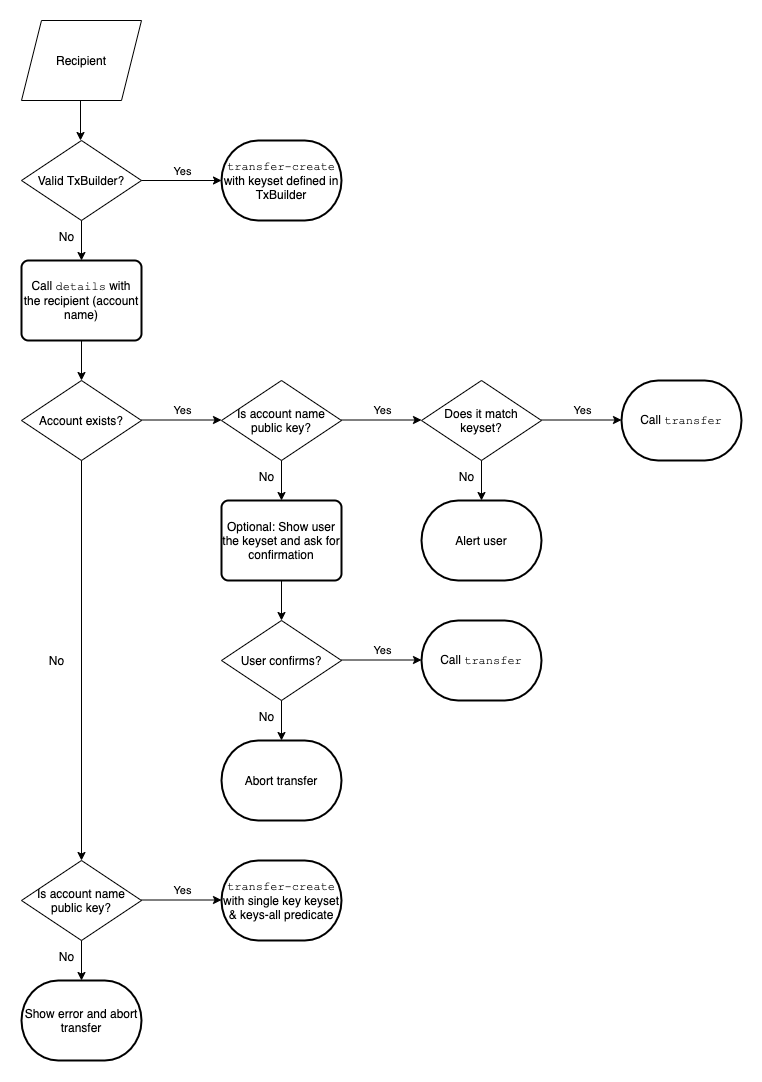

The diagram above was exported from draw.io. Its source (the exported page's mxGraphModel, read from the mxfile embedded in the PNG):
<mxGraphModel dx="1067" dy="1007" grid="1" gridSize="10" guides="1" tooltips="1" connect="1" arrows="1" fold="1" page="1" pageScale="1" pageWidth="850" pageHeight="1100" background="#ffffff" math="0" shadow="0">
  <root>
    <mxCell id="0" />
    <mxCell id="1" parent="0" />
    <mxCell id="E9HA55Fa-lSiwfMTM2-3-1" value="Recipient" style="shape=parallelogram;perimeter=parallelogramPerimeter;whiteSpace=wrap;html=1;fixedSize=1;" parent="1" vertex="1">
      <mxGeometry x="80" y="40" width="120" height="80" as="geometry" />
    </mxCell>
    <mxCell id="E9HA55Fa-lSiwfMTM2-3-17" style="edgeStyle=orthogonalEdgeStyle;rounded=0;orthogonalLoop=1;jettySize=auto;html=1;exitX=0.5;exitY=1;exitDx=0;exitDy=0;" parent="1" source="E9HA55Fa-lSiwfMTM2-3-2" edge="1">
      <mxGeometry relative="1" as="geometry">
        <mxPoint x="140" y="280" as="targetPoint" />
      </mxGeometry>
    </mxCell>
    <mxCell id="E9HA55Fa-lSiwfMTM2-3-2" value="Valid TxBuilder?" style="rhombus;whiteSpace=wrap;html=1;" parent="1" vertex="1">
      <mxGeometry x="80" y="160" width="120" height="80" as="geometry" />
    </mxCell>
    <mxCell id="E9HA55Fa-lSiwfMTM2-3-7" value="&lt;font face=&quot;Courier New&quot;&gt;transfer-create&lt;/font&gt; with keyset defined in TxBuilder" style="strokeWidth=2;html=1;shape=mxgraph.flowchart.terminator;whiteSpace=wrap;" parent="1" vertex="1">
      <mxGeometry x="280" y="160" width="120" height="80" as="geometry" />
    </mxCell>
    <mxCell id="E9HA55Fa-lSiwfMTM2-3-8" value="" style="endArrow=classic;html=1;exitX=1;exitY=0.5;exitDx=0;exitDy=0;entryX=0;entryY=0.5;entryDx=0;entryDy=0;entryPerimeter=0;" parent="1" source="E9HA55Fa-lSiwfMTM2-3-2" target="E9HA55Fa-lSiwfMTM2-3-7" edge="1">
      <mxGeometry width="50" height="50" relative="1" as="geometry">
        <mxPoint x="400" y="520" as="sourcePoint" />
        <mxPoint x="450" y="470" as="targetPoint" />
      </mxGeometry>
    </mxCell>
    <mxCell id="E9HA55Fa-lSiwfMTM2-3-9" value="Yes" style="edgeLabel;html=1;align=center;verticalAlign=middle;resizable=0;points=[];" parent="E9HA55Fa-lSiwfMTM2-3-8" vertex="1" connectable="0">
      <mxGeometry x="-0.4" y="-1" relative="1" as="geometry">
        <mxPoint x="16" y="-11" as="offset" />
      </mxGeometry>
    </mxCell>
    <mxCell id="E9HA55Fa-lSiwfMTM2-3-12" value="Call&amp;nbsp;&lt;font face=&quot;Courier New&quot;&gt;transfer&lt;/font&gt;" style="strokeWidth=2;html=1;shape=mxgraph.flowchart.terminator;whiteSpace=wrap;" parent="1" vertex="1">
      <mxGeometry x="680" y="400" width="120" height="80" as="geometry" />
    </mxCell>
    <mxCell id="E9HA55Fa-lSiwfMTM2-3-13" value="Call &lt;font face=&quot;Courier New&quot;&gt;details&lt;/font&gt; with the recipient (account name)" style="rounded=1;whiteSpace=wrap;html=1;absoluteArcSize=1;arcSize=14;strokeWidth=2;" parent="1" vertex="1">
      <mxGeometry x="80" y="280" width="120" height="80" as="geometry" />
    </mxCell>
    <mxCell id="E9HA55Fa-lSiwfMTM2-3-18" value="No" style="text;html=1;align=center;verticalAlign=middle;resizable=0;points=[];autosize=1;" parent="1" vertex="1">
      <mxGeometry x="110" y="246" width="30" height="20" as="geometry" />
    </mxCell>
    <mxCell id="E9HA55Fa-lSiwfMTM2-3-20" value="Account exists?" style="rhombus;whiteSpace=wrap;html=1;" parent="1" vertex="1">
      <mxGeometry x="80" y="400" width="120" height="80" as="geometry" />
    </mxCell>
    <mxCell id="E9HA55Fa-lSiwfMTM2-3-23" value="" style="endArrow=classic;html=1;exitX=1;exitY=0.5;exitDx=0;exitDy=0;entryX=0;entryY=0.5;entryDx=0;entryDy=0;entryPerimeter=0;" parent="1" edge="1">
      <mxGeometry width="50" height="50" relative="1" as="geometry">
        <mxPoint x="200" y="439.5" as="sourcePoint" />
        <mxPoint x="280" y="439.5" as="targetPoint" />
      </mxGeometry>
    </mxCell>
    <mxCell id="E9HA55Fa-lSiwfMTM2-3-24" value="Yes" style="edgeLabel;html=1;align=center;verticalAlign=middle;resizable=0;points=[];" parent="E9HA55Fa-lSiwfMTM2-3-23" vertex="1" connectable="0">
      <mxGeometry x="-0.4" y="-1" relative="1" as="geometry">
        <mxPoint x="16" y="-11" as="offset" />
      </mxGeometry>
    </mxCell>
    <mxCell id="E9HA55Fa-lSiwfMTM2-3-25" value="Is account name public key?" style="rhombus;whiteSpace=wrap;html=1;" parent="1" vertex="1">
      <mxGeometry x="280" y="400" width="120" height="80" as="geometry" />
    </mxCell>
    <mxCell id="E9HA55Fa-lSiwfMTM2-3-26" value="" style="endArrow=classic;html=1;exitX=1;exitY=0.5;exitDx=0;exitDy=0;entryX=0;entryY=0.5;entryDx=0;entryDy=0;entryPerimeter=0;" parent="1" edge="1">
      <mxGeometry width="50" height="50" relative="1" as="geometry">
        <mxPoint x="600" y="439.5" as="sourcePoint" />
        <mxPoint x="680" y="439.5" as="targetPoint" />
      </mxGeometry>
    </mxCell>
    <mxCell id="E9HA55Fa-lSiwfMTM2-3-27" value="Yes" style="edgeLabel;html=1;align=center;verticalAlign=middle;resizable=0;points=[];" parent="E9HA55Fa-lSiwfMTM2-3-26" vertex="1" connectable="0">
      <mxGeometry x="-0.4" y="-1" relative="1" as="geometry">
        <mxPoint x="16" y="-11" as="offset" />
      </mxGeometry>
    </mxCell>
    <mxCell id="E9HA55Fa-lSiwfMTM2-3-28" style="edgeStyle=orthogonalEdgeStyle;rounded=0;orthogonalLoop=1;jettySize=auto;html=1;exitX=0.5;exitY=1;exitDx=0;exitDy=0;entryX=0.5;entryY=0;entryDx=0;entryDy=0;" parent="1" edge="1">
      <mxGeometry relative="1" as="geometry">
        <mxPoint x="140" y="360" as="sourcePoint" />
        <mxPoint x="140" y="400" as="targetPoint" />
      </mxGeometry>
    </mxCell>
    <mxCell id="E9HA55Fa-lSiwfMTM2-3-30" style="edgeStyle=orthogonalEdgeStyle;rounded=0;orthogonalLoop=1;jettySize=auto;html=1;exitX=0.5;exitY=1;exitDx=0;exitDy=0;entryX=0.5;entryY=0;entryDx=0;entryDy=0;" parent="1" target="E9HA55Fa-lSiwfMTM2-3-57" edge="1">
      <mxGeometry relative="1" as="geometry">
        <mxPoint x="140" y="480" as="sourcePoint" />
        <mxPoint x="140" y="520" as="targetPoint" />
      </mxGeometry>
    </mxCell>
    <mxCell id="E9HA55Fa-lSiwfMTM2-3-31" value="No" style="text;html=1;align=center;verticalAlign=middle;resizable=0;points=[];autosize=1;" parent="1" vertex="1">
      <mxGeometry x="100" y="670" width="30" height="20" as="geometry" />
    </mxCell>
    <mxCell id="E9HA55Fa-lSiwfMTM2-3-32" value="&lt;font face=&quot;Courier New&quot;&gt;transfer-create&lt;/font&gt; with single key keyset &amp;amp; keys-all predicate" style="strokeWidth=2;html=1;shape=mxgraph.flowchart.terminator;whiteSpace=wrap;" parent="1" vertex="1">
      <mxGeometry x="280" y="880" width="120" height="80" as="geometry" />
    </mxCell>
    <mxCell id="E9HA55Fa-lSiwfMTM2-3-33" style="edgeStyle=orthogonalEdgeStyle;rounded=0;orthogonalLoop=1;jettySize=auto;html=1;exitX=0.5;exitY=1;exitDx=0;exitDy=0;entryX=0.5;entryY=0;entryDx=0;entryDy=0;" parent="1" edge="1">
      <mxGeometry relative="1" as="geometry">
        <mxPoint x="139" y="120" as="sourcePoint" />
        <mxPoint x="139" y="160" as="targetPoint" />
      </mxGeometry>
    </mxCell>
    <mxCell id="E9HA55Fa-lSiwfMTM2-3-40" style="edgeStyle=orthogonalEdgeStyle;rounded=0;orthogonalLoop=1;jettySize=auto;html=1;exitX=0.5;exitY=1;exitDx=0;exitDy=0;entryX=0.5;entryY=0;entryDx=0;entryDy=0;" parent="1" edge="1">
      <mxGeometry relative="1" as="geometry">
        <mxPoint x="340" y="480" as="sourcePoint" />
        <mxPoint x="340" y="520" as="targetPoint" />
      </mxGeometry>
    </mxCell>
    <mxCell id="E9HA55Fa-lSiwfMTM2-3-41" value="No" style="text;html=1;align=center;verticalAlign=middle;resizable=0;points=[];autosize=1;" parent="1" vertex="1">
      <mxGeometry x="310" y="486" width="30" height="20" as="geometry" />
    </mxCell>
    <mxCell id="E9HA55Fa-lSiwfMTM2-3-42" value="Does it match keyset?" style="rhombus;whiteSpace=wrap;html=1;" parent="1" vertex="1">
      <mxGeometry x="480" y="400" width="120" height="80" as="geometry" />
    </mxCell>
    <mxCell id="E9HA55Fa-lSiwfMTM2-3-43" value="" style="endArrow=classic;html=1;exitX=1;exitY=0.5;exitDx=0;exitDy=0;entryX=0;entryY=0.5;entryDx=0;entryDy=0;entryPerimeter=0;" parent="1" edge="1">
      <mxGeometry width="50" height="50" relative="1" as="geometry">
        <mxPoint x="400" y="439.5" as="sourcePoint" />
        <mxPoint x="480" y="439.5" as="targetPoint" />
      </mxGeometry>
    </mxCell>
    <mxCell id="E9HA55Fa-lSiwfMTM2-3-44" value="Yes" style="edgeLabel;html=1;align=center;verticalAlign=middle;resizable=0;points=[];" parent="E9HA55Fa-lSiwfMTM2-3-43" vertex="1" connectable="0">
      <mxGeometry x="-0.4" y="-1" relative="1" as="geometry">
        <mxPoint x="16" y="-11" as="offset" />
      </mxGeometry>
    </mxCell>
    <mxCell id="E9HA55Fa-lSiwfMTM2-3-45" value="Alert user" style="strokeWidth=2;html=1;shape=mxgraph.flowchart.terminator;whiteSpace=wrap;" parent="1" vertex="1">
      <mxGeometry x="480" y="520" width="120" height="80" as="geometry" />
    </mxCell>
    <mxCell id="E9HA55Fa-lSiwfMTM2-3-46" style="edgeStyle=orthogonalEdgeStyle;rounded=0;orthogonalLoop=1;jettySize=auto;html=1;exitX=0.5;exitY=1;exitDx=0;exitDy=0;entryX=0.5;entryY=0;entryDx=0;entryDy=0;" parent="1" edge="1">
      <mxGeometry relative="1" as="geometry">
        <mxPoint x="540" y="480" as="sourcePoint" />
        <mxPoint x="540" y="520" as="targetPoint" />
      </mxGeometry>
    </mxCell>
    <mxCell id="E9HA55Fa-lSiwfMTM2-3-47" value="No" style="text;html=1;align=center;verticalAlign=middle;resizable=0;points=[];autosize=1;" parent="1" vertex="1">
      <mxGeometry x="510" y="486" width="30" height="20" as="geometry" />
    </mxCell>
    <mxCell id="E9HA55Fa-lSiwfMTM2-3-48" value="Optional: Show user the keyset and ask for confirmation" style="rounded=1;whiteSpace=wrap;html=1;absoluteArcSize=1;arcSize=14;strokeWidth=2;" parent="1" vertex="1">
      <mxGeometry x="280" y="520" width="120" height="80" as="geometry" />
    </mxCell>
    <mxCell id="E9HA55Fa-lSiwfMTM2-3-49" value="Call&amp;nbsp;&lt;font face=&quot;Courier New&quot;&gt;transfer&lt;/font&gt;" style="strokeWidth=2;html=1;shape=mxgraph.flowchart.terminator;whiteSpace=wrap;" parent="1" vertex="1">
      <mxGeometry x="480" y="640" width="120" height="80" as="geometry" />
    </mxCell>
    <mxCell id="E9HA55Fa-lSiwfMTM2-3-50" value="User confirms?" style="rhombus;whiteSpace=wrap;html=1;" parent="1" vertex="1">
      <mxGeometry x="280" y="640" width="120" height="80" as="geometry" />
    </mxCell>
    <mxCell id="E9HA55Fa-lSiwfMTM2-3-51" value="" style="endArrow=classic;html=1;exitX=1;exitY=0.5;exitDx=0;exitDy=0;entryX=0;entryY=0.5;entryDx=0;entryDy=0;entryPerimeter=0;" parent="1" edge="1">
      <mxGeometry width="50" height="50" relative="1" as="geometry">
        <mxPoint x="400" y="679.5" as="sourcePoint" />
        <mxPoint x="480" y="679.5" as="targetPoint" />
      </mxGeometry>
    </mxCell>
    <mxCell id="E9HA55Fa-lSiwfMTM2-3-52" value="Yes" style="edgeLabel;html=1;align=center;verticalAlign=middle;resizable=0;points=[];" parent="E9HA55Fa-lSiwfMTM2-3-51" vertex="1" connectable="0">
      <mxGeometry x="-0.4" y="-1" relative="1" as="geometry">
        <mxPoint x="16" y="-11" as="offset" />
      </mxGeometry>
    </mxCell>
    <mxCell id="E9HA55Fa-lSiwfMTM2-3-53" style="edgeStyle=orthogonalEdgeStyle;rounded=0;orthogonalLoop=1;jettySize=auto;html=1;exitX=0.5;exitY=1;exitDx=0;exitDy=0;entryX=0.5;entryY=0;entryDx=0;entryDy=0;" parent="1" edge="1">
      <mxGeometry relative="1" as="geometry">
        <mxPoint x="340" y="600" as="sourcePoint" />
        <mxPoint x="340" y="640" as="targetPoint" />
      </mxGeometry>
    </mxCell>
    <mxCell id="E9HA55Fa-lSiwfMTM2-3-54" style="edgeStyle=orthogonalEdgeStyle;rounded=0;orthogonalLoop=1;jettySize=auto;html=1;exitX=0.5;exitY=1;exitDx=0;exitDy=0;entryX=0.5;entryY=0;entryDx=0;entryDy=0;" parent="1" edge="1">
      <mxGeometry relative="1" as="geometry">
        <mxPoint x="340" y="720" as="sourcePoint" />
        <mxPoint x="340" y="760" as="targetPoint" />
      </mxGeometry>
    </mxCell>
    <mxCell id="E9HA55Fa-lSiwfMTM2-3-55" value="No" style="text;html=1;align=center;verticalAlign=middle;resizable=0;points=[];autosize=1;" parent="1" vertex="1">
      <mxGeometry x="310" y="726" width="30" height="20" as="geometry" />
    </mxCell>
    <mxCell id="E9HA55Fa-lSiwfMTM2-3-56" value="Abort transfer" style="strokeWidth=2;html=1;shape=mxgraph.flowchart.terminator;whiteSpace=wrap;" parent="1" vertex="1">
      <mxGeometry x="280" y="760" width="120" height="80" as="geometry" />
    </mxCell>
    <mxCell id="E9HA55Fa-lSiwfMTM2-3-57" value="Is account name public key?" style="rhombus;whiteSpace=wrap;html=1;" parent="1" vertex="1">
      <mxGeometry x="80" y="880" width="120" height="80" as="geometry" />
    </mxCell>
    <mxCell id="E9HA55Fa-lSiwfMTM2-3-58" value="" style="endArrow=classic;html=1;exitX=1;exitY=0.5;exitDx=0;exitDy=0;entryX=0;entryY=0.5;entryDx=0;entryDy=0;entryPerimeter=0;" parent="1" edge="1">
      <mxGeometry width="50" height="50" relative="1" as="geometry">
        <mxPoint x="200" y="919.5" as="sourcePoint" />
        <mxPoint x="280" y="919.5" as="targetPoint" />
      </mxGeometry>
    </mxCell>
    <mxCell id="E9HA55Fa-lSiwfMTM2-3-59" value="Yes" style="edgeLabel;html=1;align=center;verticalAlign=middle;resizable=0;points=[];" parent="E9HA55Fa-lSiwfMTM2-3-58" vertex="1" connectable="0">
      <mxGeometry x="-0.4" y="-1" relative="1" as="geometry">
        <mxPoint x="16" y="-11" as="offset" />
      </mxGeometry>
    </mxCell>
    <mxCell id="E9HA55Fa-lSiwfMTM2-3-60" style="edgeStyle=orthogonalEdgeStyle;rounded=0;orthogonalLoop=1;jettySize=auto;html=1;exitX=0.5;exitY=1;exitDx=0;exitDy=0;entryX=0.5;entryY=0;entryDx=0;entryDy=0;" parent="1" edge="1">
      <mxGeometry relative="1" as="geometry">
        <mxPoint x="140" y="960" as="sourcePoint" />
        <mxPoint x="140" y="1000" as="targetPoint" />
      </mxGeometry>
    </mxCell>
    <mxCell id="E9HA55Fa-lSiwfMTM2-3-61" value="No" style="text;html=1;align=center;verticalAlign=middle;resizable=0;points=[];autosize=1;" parent="1" vertex="1">
      <mxGeometry x="110" y="966" width="30" height="20" as="geometry" />
    </mxCell>
    <mxCell id="E9HA55Fa-lSiwfMTM2-3-62" value="Show error and abort transfer" style="strokeWidth=2;html=1;shape=mxgraph.flowchart.terminator;whiteSpace=wrap;" parent="1" vertex="1">
      <mxGeometry x="80" y="1000" width="120" height="80" as="geometry" />
    </mxCell>
  </root>
</mxGraphModel>